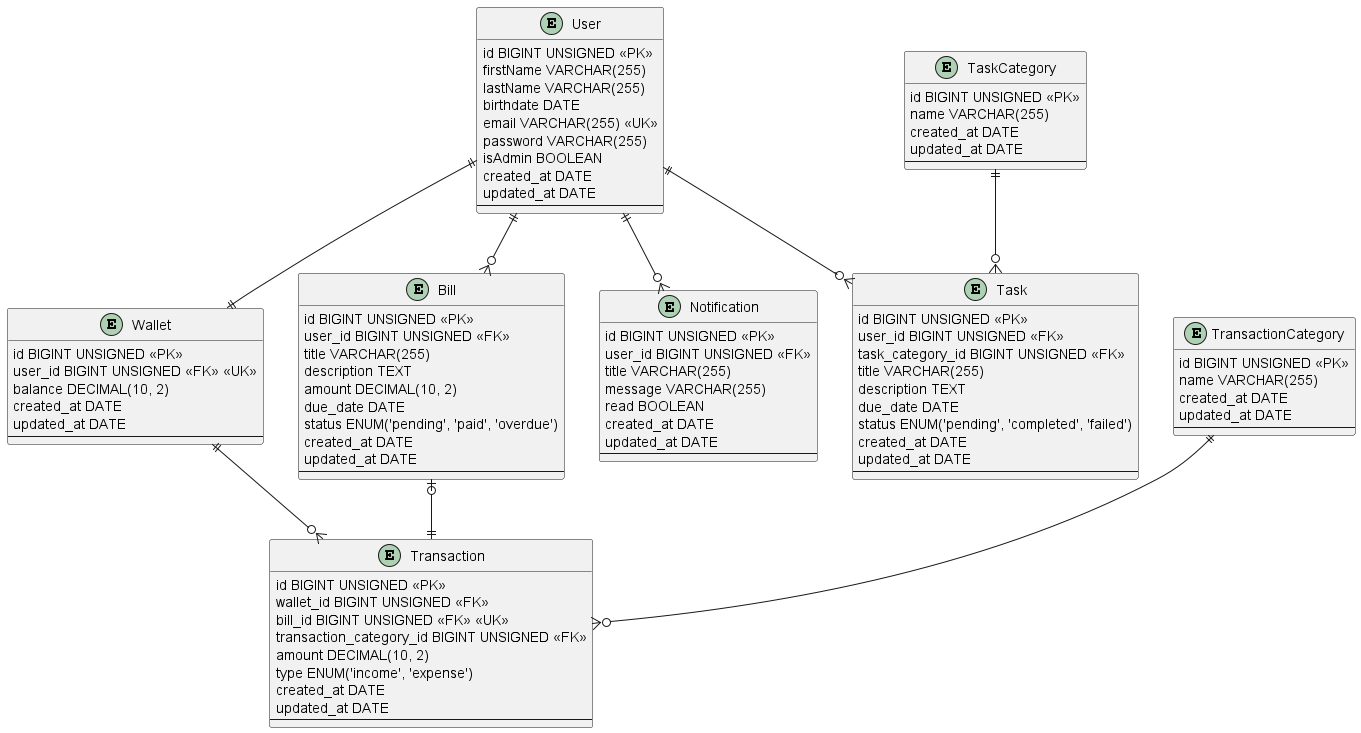

The diagram above was rendered by PlantUML. Its source (embedded in the PNG):
@startuml DER

entity User {
    id BIGINT UNSIGNED <<PK>>
    firstName VARCHAR(255)
    lastName VARCHAR(255)
    birthdate DATE
    email VARCHAR(255) <<UK>>
    password VARCHAR(255)
    isAdmin BOOLEAN
    created_at DATE
    updated_at DATE
    --
}

entity Wallet {
    id BIGINT UNSIGNED <<PK>>
    user_id BIGINT UNSIGNED <<FK>> <<UK>>
    balance DECIMAL(10, 2)
    created_at DATE
    updated_at DATE
    --
}

entity Transaction {
    id BIGINT UNSIGNED <<PK>>
    wallet_id BIGINT UNSIGNED <<FK>>
    bill_id BIGINT UNSIGNED <<FK>> <<UK>>
    transaction_category_id BIGINT UNSIGNED <<FK>>
    amount DECIMAL(10, 2)
    type ENUM('income', 'expense')
    created_at DATE
    updated_at DATE
    --
}

entity Bill {
    id BIGINT UNSIGNED <<PK>>
    user_id BIGINT UNSIGNED <<FK>>
    title VARCHAR(255)
    description TEXT
    amount DECIMAL(10, 2)
    due_date DATE
    status ENUM('pending', 'paid', 'overdue')
    created_at DATE
    updated_at DATE
    --
}

entity Notification {
    id BIGINT UNSIGNED <<PK>>
    user_id BIGINT UNSIGNED <<FK>>
    title VARCHAR(255)
    message VARCHAR(255)
    read BOOLEAN
    created_at DATE
    updated_at DATE
    --
}

entity Task {
    id BIGINT UNSIGNED <<PK>>
    user_id BIGINT UNSIGNED <<FK>>
    task_category_id BIGINT UNSIGNED <<FK>>
    title VARCHAR(255)
    description TEXT
    due_date DATE
    status ENUM('pending', 'completed', 'failed')
    created_at DATE
    updated_at DATE
    --
}

entity TransactionCategory {
    id BIGINT UNSIGNED <<PK>>
    name VARCHAR(255)
    created_at DATE
    updated_at DATE
    --
}

entity TaskCategory {
    id BIGINT UNSIGNED <<PK>>
    name VARCHAR(255)
    created_at DATE
    updated_at DATE
    --
}


User ||--|| Wallet
Wallet ||--o{ Transaction
User ||--o{ Bill
User ||--o{ Notification
User ||--o{ Task
TaskCategory ||--o{ Task
TransactionCategory ||--o{ Transaction
Bill |o--|| Transaction

@enduml